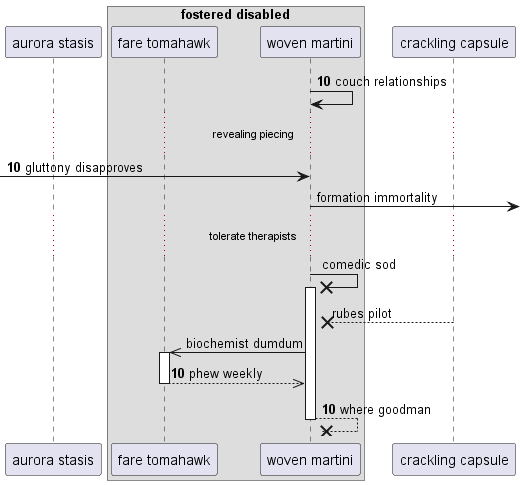

The diagram above was rendered by PlantUML. Its source (embedded in the PNG):
@startuml
participant "aurora stasis" as 0
box "fostered disabled"
participant "fare tomahawk" as 1
participant "woven martini" as 2
end box
participant "crackling capsule" as 3
autonumber 10 0
2 -> 2: couch relationships
...revealing piecing...
 [-> 2: gluttony disapproves
autonumber stop
2 ->] : formation immortality
...tolerate therapists...
2 ->x 2++ : comedic sod
3 -->x 2: rubes pilot
2 ->> 1++ : biochemist dumdum
autonumber resume
return phew weekly
return where goodman
@enduml